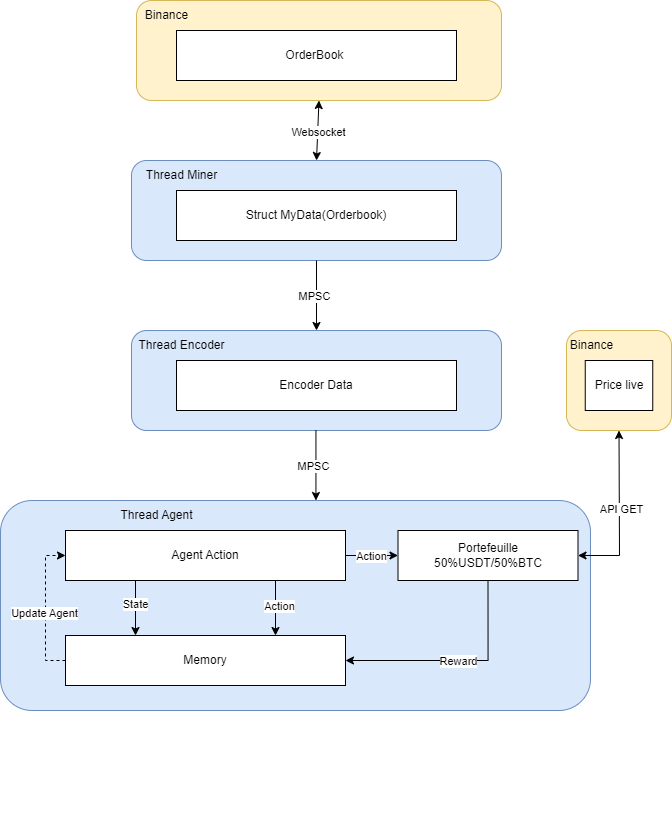

The diagram above was exported from draw.io. Its source (the exported page's mxGraphModel, read from the mxfile embedded in the PNG):
<mxGraphModel dx="1167" dy="628" grid="1" gridSize="10" guides="1" tooltips="1" connect="1" arrows="1" fold="1" page="1" pageScale="1" pageWidth="827" pageHeight="1169" math="0" shadow="0">
  <root>
    <mxCell id="0" />
    <mxCell id="1" parent="0" />
    <mxCell id="AQAuPGDAz7-8bxbfKTWb-10" value="" style="group" parent="1" vertex="1" connectable="0">
      <mxGeometry x="225" y="160" width="370" height="110" as="geometry" />
    </mxCell>
    <mxCell id="AQAuPGDAz7-8bxbfKTWb-8" value="" style="rounded=1;whiteSpace=wrap;html=1;fillColor=#dae8fc;strokeColor=#6c8ebf;" parent="AQAuPGDAz7-8bxbfKTWb-10" vertex="1">
      <mxGeometry y="10" width="370" height="100" as="geometry" />
    </mxCell>
    <mxCell id="AQAuPGDAz7-8bxbfKTWb-9" value="Thread Miner" style="text;html=1;align=center;verticalAlign=middle;resizable=0;points=[];autosize=1;strokeColor=none;fillColor=none;" parent="AQAuPGDAz7-8bxbfKTWb-10" vertex="1">
      <mxGeometry x="5" y="10" width="90" height="30" as="geometry" />
    </mxCell>
    <mxCell id="AQAuPGDAz7-8bxbfKTWb-7" value="Struct MyData(Orderbook)" style="rounded=0;whiteSpace=wrap;html=1;" parent="AQAuPGDAz7-8bxbfKTWb-10" vertex="1">
      <mxGeometry x="45" y="40" width="280" height="50" as="geometry" />
    </mxCell>
    <mxCell id="AQAuPGDAz7-8bxbfKTWb-3" value="" style="rounded=1;whiteSpace=wrap;html=1;fillColor=#fff2cc;strokeColor=#d6b656;" parent="1" vertex="1">
      <mxGeometry x="230" y="10" width="365" height="100" as="geometry" />
    </mxCell>
    <mxCell id="AQAuPGDAz7-8bxbfKTWb-2" value="OrderBook&amp;nbsp;" style="rounded=0;whiteSpace=wrap;html=1;" parent="1" vertex="1">
      <mxGeometry x="270" y="40" width="280" height="50" as="geometry" />
    </mxCell>
    <mxCell id="AQAuPGDAz7-8bxbfKTWb-4" value="Binance" style="text;html=1;align=center;verticalAlign=middle;resizable=0;points=[];autosize=1;strokeColor=none;fillColor=none;" parent="1" vertex="1">
      <mxGeometry x="225" y="10" width="70" height="30" as="geometry" />
    </mxCell>
    <mxCell id="AQAuPGDAz7-8bxbfKTWb-11" value="" style="endArrow=classic;startArrow=classic;html=1;rounded=0;entryX=0.5;entryY=1;entryDx=0;entryDy=0;exitX=0.5;exitY=0;exitDx=0;exitDy=0;" parent="1" source="AQAuPGDAz7-8bxbfKTWb-8" target="AQAuPGDAz7-8bxbfKTWb-3" edge="1">
      <mxGeometry width="50" height="50" relative="1" as="geometry">
        <mxPoint x="440" y="270" as="sourcePoint" />
        <mxPoint x="490" y="220" as="targetPoint" />
      </mxGeometry>
    </mxCell>
    <mxCell id="AQAuPGDAz7-8bxbfKTWb-12" value="Websocket" style="edgeLabel;html=1;align=center;verticalAlign=middle;resizable=0;points=[];" parent="AQAuPGDAz7-8bxbfKTWb-11" vertex="1" connectable="0">
      <mxGeometry x="-0.037" relative="1" as="geometry">
        <mxPoint as="offset" />
      </mxGeometry>
    </mxCell>
    <mxCell id="AQAuPGDAz7-8bxbfKTWb-13" value="" style="group" parent="1" vertex="1" connectable="0">
      <mxGeometry x="225" y="330" width="370" height="110" as="geometry" />
    </mxCell>
    <mxCell id="AQAuPGDAz7-8bxbfKTWb-14" value="" style="rounded=1;whiteSpace=wrap;html=1;fillColor=#dae8fc;strokeColor=#6c8ebf;" parent="AQAuPGDAz7-8bxbfKTWb-13" vertex="1">
      <mxGeometry y="10" width="370" height="100" as="geometry" />
    </mxCell>
    <mxCell id="AQAuPGDAz7-8bxbfKTWb-15" value="Thread Encoder" style="text;html=1;align=center;verticalAlign=middle;resizable=0;points=[];autosize=1;strokeColor=none;fillColor=none;" parent="AQAuPGDAz7-8bxbfKTWb-13" vertex="1">
      <mxGeometry x="-5" y="10" width="110" height="30" as="geometry" />
    </mxCell>
    <mxCell id="AQAuPGDAz7-8bxbfKTWb-16" value="Encoder Data" style="rounded=0;whiteSpace=wrap;html=1;" parent="AQAuPGDAz7-8bxbfKTWb-13" vertex="1">
      <mxGeometry x="45" y="40" width="280" height="50" as="geometry" />
    </mxCell>
    <mxCell id="AQAuPGDAz7-8bxbfKTWb-19" value="" style="endArrow=classic;html=1;rounded=0;exitX=0.5;exitY=1;exitDx=0;exitDy=0;entryX=0.5;entryY=0;entryDx=0;entryDy=0;" parent="1" source="AQAuPGDAz7-8bxbfKTWb-8" target="AQAuPGDAz7-8bxbfKTWb-14" edge="1">
      <mxGeometry width="50" height="50" relative="1" as="geometry">
        <mxPoint x="470" y="360" as="sourcePoint" />
        <mxPoint x="520" y="310" as="targetPoint" />
      </mxGeometry>
    </mxCell>
    <mxCell id="AQAuPGDAz7-8bxbfKTWb-20" value="MPSC" style="edgeLabel;html=1;align=center;verticalAlign=middle;resizable=0;points=[];" parent="AQAuPGDAz7-8bxbfKTWb-19" vertex="1" connectable="0">
      <mxGeometry x="0.0159" y="-3" relative="1" as="geometry">
        <mxPoint as="offset" />
      </mxGeometry>
    </mxCell>
    <mxCell id="AQAuPGDAz7-8bxbfKTWb-21" value="" style="group" parent="1" vertex="1" connectable="0">
      <mxGeometry x="124" y="500" width="580" height="330" as="geometry" />
    </mxCell>
    <mxCell id="AQAuPGDAz7-8bxbfKTWb-22" value="" style="rounded=1;whiteSpace=wrap;html=1;fillColor=#dae8fc;strokeColor=#6c8ebf;" parent="AQAuPGDAz7-8bxbfKTWb-21" vertex="1">
      <mxGeometry x="-30" y="10" width="590" height="210" as="geometry" />
    </mxCell>
    <mxCell id="AQAuPGDAz7-8bxbfKTWb-35" style="edgeStyle=orthogonalEdgeStyle;rounded=0;orthogonalLoop=1;jettySize=auto;html=1;exitX=1;exitY=0.5;exitDx=0;exitDy=0;entryX=0;entryY=0.5;entryDx=0;entryDy=0;" parent="AQAuPGDAz7-8bxbfKTWb-21" source="AQAuPGDAz7-8bxbfKTWb-24" target="AQAuPGDAz7-8bxbfKTWb-28" edge="1">
      <mxGeometry relative="1" as="geometry" />
    </mxCell>
    <mxCell id="AQAuPGDAz7-8bxbfKTWb-36" value="Action" style="edgeLabel;html=1;align=center;verticalAlign=middle;resizable=0;points=[];" parent="AQAuPGDAz7-8bxbfKTWb-35" vertex="1" connectable="0">
      <mxGeometry relative="1" as="geometry">
        <mxPoint x="-1" as="offset" />
      </mxGeometry>
    </mxCell>
    <mxCell id="AQAuPGDAz7-8bxbfKTWb-45" style="edgeStyle=orthogonalEdgeStyle;rounded=0;orthogonalLoop=1;jettySize=auto;html=1;exitX=0.25;exitY=1;exitDx=0;exitDy=0;entryX=0.25;entryY=0;entryDx=0;entryDy=0;" parent="AQAuPGDAz7-8bxbfKTWb-21" source="AQAuPGDAz7-8bxbfKTWb-24" target="AQAuPGDAz7-8bxbfKTWb-44" edge="1">
      <mxGeometry relative="1" as="geometry" />
    </mxCell>
    <mxCell id="AQAuPGDAz7-8bxbfKTWb-51" value="State" style="edgeLabel;html=1;align=center;verticalAlign=middle;resizable=0;points=[];" parent="AQAuPGDAz7-8bxbfKTWb-45" vertex="1" connectable="0">
      <mxGeometry x="-0.1515" y="-1" relative="1" as="geometry">
        <mxPoint as="offset" />
      </mxGeometry>
    </mxCell>
    <mxCell id="AQAuPGDAz7-8bxbfKTWb-46" style="edgeStyle=orthogonalEdgeStyle;rounded=0;orthogonalLoop=1;jettySize=auto;html=1;exitX=0.75;exitY=1;exitDx=0;exitDy=0;entryX=0.75;entryY=0;entryDx=0;entryDy=0;" parent="AQAuPGDAz7-8bxbfKTWb-21" source="AQAuPGDAz7-8bxbfKTWb-24" target="AQAuPGDAz7-8bxbfKTWb-44" edge="1">
      <mxGeometry relative="1" as="geometry" />
    </mxCell>
    <mxCell id="AQAuPGDAz7-8bxbfKTWb-50" value="Action" style="edgeLabel;html=1;align=center;verticalAlign=middle;resizable=0;points=[];" parent="AQAuPGDAz7-8bxbfKTWb-46" vertex="1" connectable="0">
      <mxGeometry x="-0.0788" y="3" relative="1" as="geometry">
        <mxPoint as="offset" />
      </mxGeometry>
    </mxCell>
    <mxCell id="AQAuPGDAz7-8bxbfKTWb-24" value="Agent Action" style="rounded=0;whiteSpace=wrap;html=1;" parent="AQAuPGDAz7-8bxbfKTWb-21" vertex="1">
      <mxGeometry x="35" y="40" width="280" height="50" as="geometry" />
    </mxCell>
    <mxCell id="AQAuPGDAz7-8bxbfKTWb-48" style="edgeStyle=orthogonalEdgeStyle;rounded=0;orthogonalLoop=1;jettySize=auto;html=1;exitX=0.5;exitY=1;exitDx=0;exitDy=0;entryX=1;entryY=0.5;entryDx=0;entryDy=0;" parent="AQAuPGDAz7-8bxbfKTWb-21" source="AQAuPGDAz7-8bxbfKTWb-28" target="AQAuPGDAz7-8bxbfKTWb-44" edge="1">
      <mxGeometry relative="1" as="geometry" />
    </mxCell>
    <mxCell id="AQAuPGDAz7-8bxbfKTWb-49" value="Reward" style="edgeLabel;html=1;align=center;verticalAlign=middle;resizable=0;points=[];" parent="AQAuPGDAz7-8bxbfKTWb-48" vertex="1" connectable="0">
      <mxGeometry x="-0.0075" relative="1" as="geometry">
        <mxPoint as="offset" />
      </mxGeometry>
    </mxCell>
    <mxCell id="AQAuPGDAz7-8bxbfKTWb-28" value="Portefeuille &lt;br&gt;50%USDT/50%BTC" style="rounded=0;whiteSpace=wrap;html=1;" parent="AQAuPGDAz7-8bxbfKTWb-21" vertex="1">
      <mxGeometry x="367.5" y="40" width="180" height="50" as="geometry" />
    </mxCell>
    <mxCell id="AQAuPGDAz7-8bxbfKTWb-52" style="edgeStyle=orthogonalEdgeStyle;rounded=0;orthogonalLoop=1;jettySize=auto;html=1;exitX=0;exitY=0.5;exitDx=0;exitDy=0;entryX=0;entryY=0.5;entryDx=0;entryDy=0;dashed=1;" parent="AQAuPGDAz7-8bxbfKTWb-21" source="AQAuPGDAz7-8bxbfKTWb-44" target="AQAuPGDAz7-8bxbfKTWb-24" edge="1">
      <mxGeometry relative="1" as="geometry" />
    </mxCell>
    <mxCell id="AQAuPGDAz7-8bxbfKTWb-54" value="Update Agent" style="edgeLabel;html=1;align=center;verticalAlign=middle;resizable=0;points=[];" parent="AQAuPGDAz7-8bxbfKTWb-52" vertex="1" connectable="0">
      <mxGeometry x="-0.059" y="2" relative="1" as="geometry">
        <mxPoint as="offset" />
      </mxGeometry>
    </mxCell>
    <mxCell id="AQAuPGDAz7-8bxbfKTWb-44" value="Memory" style="rounded=0;whiteSpace=wrap;html=1;" parent="AQAuPGDAz7-8bxbfKTWb-21" vertex="1">
      <mxGeometry x="35" y="145" width="280" height="50" as="geometry" />
    </mxCell>
    <mxCell id="AQAuPGDAz7-8bxbfKTWb-25" value="" style="endArrow=classic;html=1;rounded=0;exitX=0.5;exitY=1;exitDx=0;exitDy=0;entryX=0.5;entryY=0;entryDx=0;entryDy=0;" parent="1" edge="1">
      <mxGeometry width="50" height="50" relative="1" as="geometry">
        <mxPoint x="409.44" y="440" as="sourcePoint" />
        <mxPoint x="409.44" y="510" as="targetPoint" />
      </mxGeometry>
    </mxCell>
    <mxCell id="AQAuPGDAz7-8bxbfKTWb-26" value="MPSC" style="edgeLabel;html=1;align=center;verticalAlign=middle;resizable=0;points=[];" parent="AQAuPGDAz7-8bxbfKTWb-25" vertex="1" connectable="0">
      <mxGeometry x="0.0159" y="-3" relative="1" as="geometry">
        <mxPoint as="offset" />
      </mxGeometry>
    </mxCell>
    <mxCell id="AQAuPGDAz7-8bxbfKTWb-33" value="" style="group" parent="1" vertex="1" connectable="0">
      <mxGeometry x="650" y="340" width="115" height="100" as="geometry" />
    </mxCell>
    <mxCell id="AQAuPGDAz7-8bxbfKTWb-30" value="" style="rounded=1;whiteSpace=wrap;html=1;fillColor=#fff2cc;strokeColor=#d6b656;" parent="AQAuPGDAz7-8bxbfKTWb-33" vertex="1">
      <mxGeometry x="10" width="105" height="100" as="geometry" />
    </mxCell>
    <mxCell id="AQAuPGDAz7-8bxbfKTWb-31" value="Binance" style="text;html=1;align=center;verticalAlign=middle;resizable=0;points=[];autosize=1;strokeColor=none;fillColor=none;" parent="AQAuPGDAz7-8bxbfKTWb-33" vertex="1">
      <mxGeometry width="70" height="30" as="geometry" />
    </mxCell>
    <mxCell id="AQAuPGDAz7-8bxbfKTWb-32" value="Price live" style="rounded=0;whiteSpace=wrap;html=1;" parent="AQAuPGDAz7-8bxbfKTWb-33" vertex="1">
      <mxGeometry x="28.75" y="30" width="67.5" height="50" as="geometry" />
    </mxCell>
    <mxCell id="AQAuPGDAz7-8bxbfKTWb-42" value="" style="endArrow=classic;startArrow=classic;html=1;rounded=0;entryX=0.5;entryY=1;entryDx=0;entryDy=0;exitX=1;exitY=0.5;exitDx=0;exitDy=0;" parent="1" source="AQAuPGDAz7-8bxbfKTWb-28" target="AQAuPGDAz7-8bxbfKTWb-30" edge="1">
      <mxGeometry width="50" height="50" relative="1" as="geometry">
        <mxPoint x="340" y="630" as="sourcePoint" />
        <mxPoint x="390" y="580" as="targetPoint" />
        <Array as="points">
          <mxPoint x="713" y="565" />
        </Array>
      </mxGeometry>
    </mxCell>
    <mxCell id="AQAuPGDAz7-8bxbfKTWb-43" value="API GET" style="edgeLabel;html=1;align=center;verticalAlign=middle;resizable=0;points=[];" parent="AQAuPGDAz7-8bxbfKTWb-42" vertex="1" connectable="0">
      <mxGeometry x="0.054" y="-2" relative="1" as="geometry">
        <mxPoint as="offset" />
      </mxGeometry>
    </mxCell>
    <mxCell id="AQAuPGDAz7-8bxbfKTWb-23" value="Thread Agent" style="text;html=1;align=center;verticalAlign=middle;resizable=0;points=[];autosize=1;strokeColor=none;fillColor=none;" parent="1" vertex="1">
      <mxGeometry x="200" y="510" width="100" height="30" as="geometry" />
    </mxCell>
  </root>
</mxGraphModel>